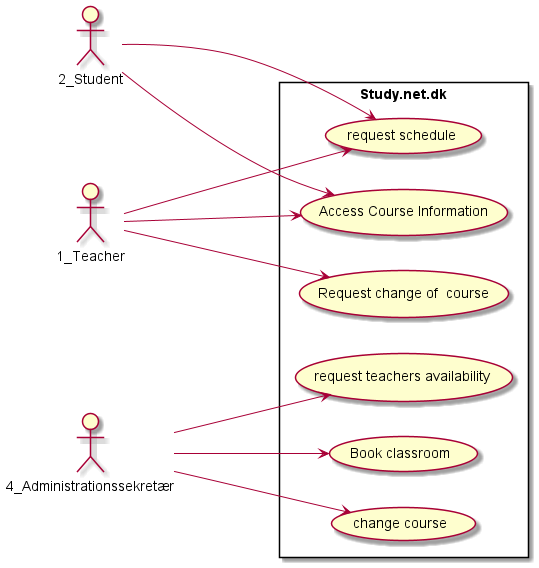

The diagram above was rendered by PlantUML. Its source (embedded in the PNG):
@startuml
left to right direction
skinparam packageStyle rectangle
actor 1_Teacher
actor 2_Student
actor 4_Administrationssekretær
rectangle Study.net.dk {

    1_Teacher --> (Request change of  course)
    1_Teacher ---> (Access Course Information)
    1_Teacher ---> (request schedule)
    2_Student ---> (Access Course Information)
    2_Student ---> (request schedule)
    4_Administrationssekretær---> (Book classroom)
    4_Administrationssekretær ---> (change course)
    4_Administrationssekretær ---> (request teachers availability )
    


}
@enduml